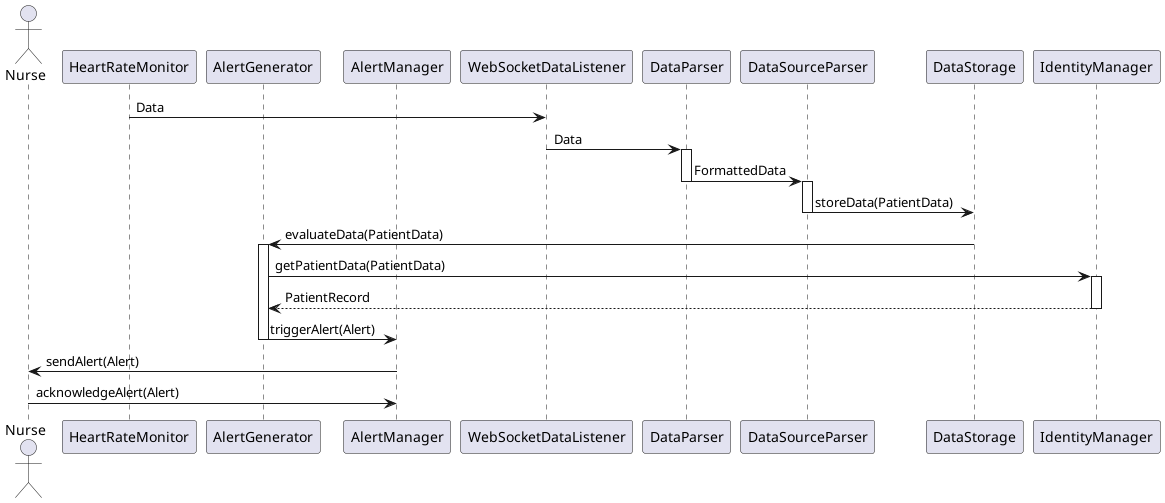

The diagram above was rendered by PlantUML. Its source (embedded in the PNG):
@startuml

actor Nurse
participant HeartRateMonitor as HRM
participant AlertGenerator as AM
participant AlertManager as AMM
participant WebSocketDataListener as WSDL
participant DataParser  as DP
participant DataSourceParser as DSP
participant DataStorage as DS
participant IdentityManager as IM

HRM -> WSDL: Data
WSDL -> DP: Data
activate DP
DP -> DSP: FormattedData
deactivate DP
activate DSP
DSP -> DS: storeData(PatientData)
deactivate DSP
DS -> AM : evaluateData(PatientData)
activate AM
AM -> IM : getPatientData(PatientData)
activate IM
IM --> AM : PatientRecord
deactivate IM
AM -> AMM : triggerAlert(Alert)
deactivate AM
AMM -> Nurse : sendAlert(Alert)
Nurse -> AMM : acknowledgeAlert(Alert)


@enduml